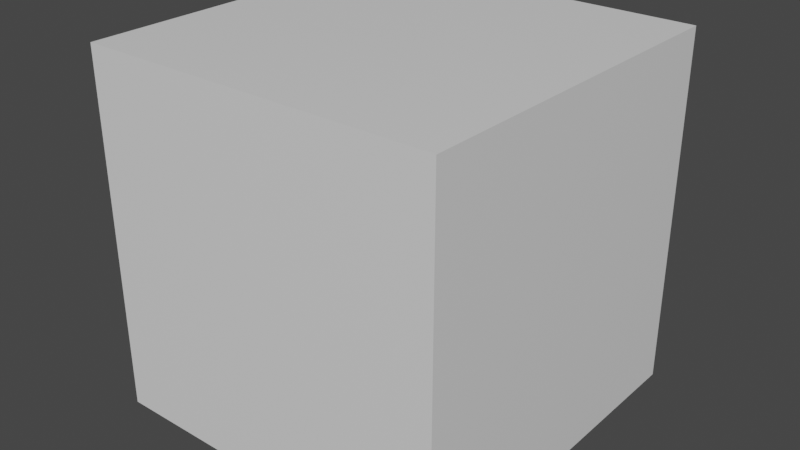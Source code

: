 # Source: cube.blend  (saved by Blender 2.83.19; exported with 4.5.12 LTS)
import bpy
from mathutils import Matrix  # noqa: F401  (used for matrix-valued properties, if any)

bpy.ops.wm.read_factory_settings(use_empty=True)
scene = bpy.context.scene
scene.name = 'Scene'

# ---- collections
col_collection = bpy.data.collections.new('Collection'); scene.collection.children.link(col_collection)

# ---- materials (node trees are filled in below, after node groups)
mat_material = bpy.data.materials.new('Material')
mat_material.alpha_threshold = 0.0
mat_material.use_transparent_shadow = False
mat_material.line_color = (0.0, 0.0, 0.0, 1.0)

# ---- material node trees
mat_material.use_nodes = True; mat_material.node_tree.nodes.clear()
_N = mat_material.node_tree.nodes; _L = mat_material.node_tree.links
n0 = _N.new('ShaderNodeOutputMaterial'); n0.name = 'Material Output'; n0.location = (300, 300)
n1 = _N.new('ShaderNodeBsdfPrincipled'); n1.name = 'Principled BSDF'; n1.location = (10, 300)
n1.distribution = 'GGX'
n1.subsurface_method = 'BURLEY'
n1.inputs[2].default_value = 0.4
n1.inputs[3].default_value = 1.45
n1.inputs[27].default_value = (0.0, 0.0, 0.0, 1.0)
n1.inputs[28].default_value = 1.0
_L.new(n1.outputs[0], n0.inputs[0])
n0.is_active_output = True

# ---- world
world_world = bpy.data.worlds.new('World'); scene.world = world_world
world_world.use_nodes = True; world_world.node_tree.nodes.clear()
_N = world_world.node_tree.nodes; _L = world_world.node_tree.links
n0 = _N.new('ShaderNodeOutputWorld'); n0.name = 'World Output'; n0.location = (300, 300)
n1 = _N.new('ShaderNodeBackground'); n1.name = 'Background'; n1.location = (10, 300)
n1.inputs[0].default_value = (0.05088, 0.05088, 0.05088, 1.0)
_L.new(n1.outputs[0], n0.inputs[0])
n0.is_active_output = True
world_world.color = (0.05088, 0.05088, 0.05088)
world_world.use_sun_shadow = False
world_world.sun_shadow_jitter_overblur = 0.0

# ---- meshes
me_cube = bpy.data.meshes.new('Cube')
me_cube.from_pydata([(1.0, 1.0, 1.0), (1.0, 1.0, -1.0), (1.0, -1.0, 1.0), (1.0, -1.0, -1.0), (-1.0, 1.0, 1.0), (-1.0, 1.0, -1.0), (-1.0, -1.0, 1.0), (-1.0, -1.0, -1.0)], [], [(0, 4, 6, 2), (3, 2, 6, 7), (7, 6, 4, 5), (5, 1, 3, 7), (1, 0, 2, 3), (5, 4, 0, 1)])
_uv = me_cube.uv_layers.new(name='UVMap')
_uv.uv.foreach_set('vector', [0.625, 0.5, 0.875, 0.5, 0.875, 0.75, 0.625, 0.75, 0.375, 0.75, 0.625, 0.75, 0.625, 1.0, 0.375, 1.0, 0.375, 0.0, 0.625, 0.0, 0.625, 0.25, 0.375, 0.25, 0.125, 0.5, 0.375, 0.5, 0.375, 0.75, 0.125, 0.75, 0.375, 0.5, 0.625, 0.5, 0.625, 0.75, 0.375, 0.75, 0.375, 0.25, 0.625, 0.25, 0.625, 0.5, 0.375, 0.5])
me_cube.materials.append(mat_material)
me_cube.use_remesh_preserve_volume = False
me_cube.use_remesh_preserve_attributes = False
me_cube.use_mirror_vertex_groups = False
me_cube.update()

# ---- objects
ob_cube = bpy.data.objects.new('Cube', me_cube)

# ---- transforms, parenting, visibility, modifiers, constraints
ob_cube.location = (0.0, 0.0, 0.0)
ob_cube.scale = (0.5, 0.5, 0.5)
ob_cube.lock_rotations_4d = False
ob_cube.empty_display_type = 'ARROWS'
ob_cube.lineart.crease_threshold = 0.0

# ---- collection membership
col_collection.objects.link(ob_cube)

# ---- scene / render settings (as saved in the file)
scene.frame_start = 1; scene.frame_end = 250; scene.frame_set(1)
scene.render.engine = 'BLENDER_EEVEE_NEXT'
scene.cycles.use_denoising = False
scene.cycles.samples = 128
scene.cycles.sampling_pattern = 'TABULATED_SOBOL'
scene.cycles.use_adaptive_sampling = False
scene.cycles.use_light_tree = False
scene.view_settings.view_transform = 'Filmic'
bpy.context.view_layer.update()

# ---- added for rendering (the .blend has no active camera and no usable light): camera, sun
cam_auto = bpy.data.cameras.new('AutoCamera')
cam_auto.lens = 50.0
cam_auto.sensor_width = 36.0
cam_auto.clip_end = 1000.0
ob_auto_camera = bpy.data.objects.new('AutoCamera', cam_auto)
scene.collection.objects.link(ob_auto_camera)
ob_auto_camera.location = (1.60254, -1.92304, 1.28203)
ob_auto_camera.rotation_euler = (1.09748, -7.21219e-08, 0.694738)
scene.camera = ob_auto_camera
light_auto_sun = bpy.data.lights.new('AutoSun', 'SUN')
light_auto_sun.energy = 3.0
light_auto_sun.angle = 0.0523599
ob_auto_sun = bpy.data.objects.new('AutoSun', light_auto_sun)
scene.collection.objects.link(ob_auto_sun)
ob_auto_sun.rotation_euler = (0.872665, 0.174533, 0.523599)
bpy.context.view_layer.update()
